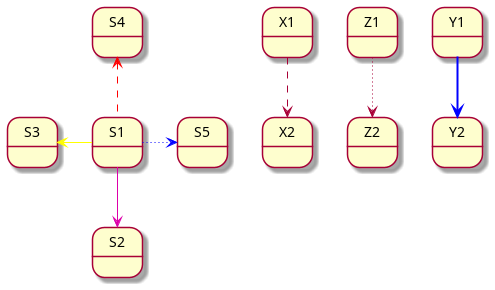

The diagram above was rendered by PlantUML. Its source (embedded in the PNG):
@startuml
State S1
State S2
S1 -[#DD00AA]-> S2
S1 -left[#yellow]-> S3
S1 -up[#red,dashed]-> S4
S1 -right[dotted,#blue]-> S5
X1 -[dashed]-> X2
Z1 -[dotted]-> Z2
Y1 -[#blue,bold]-> Y2
@enduml